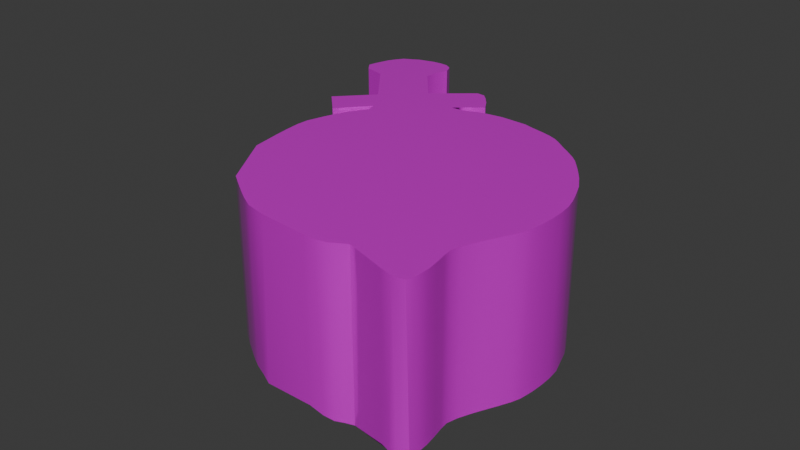 # Source: attack.blend  (saved by Blender 4.1.23; exported with 4.5.12 LTS)
import bpy
from mathutils import Matrix  # noqa: F401  (used for matrix-valued properties, if any)

bpy.ops.wm.read_factory_settings(use_empty=True)
scene = bpy.context.scene
scene.name = 'Scene'

# ---- collections
col_attack = bpy.data.collections.new('Attack'); scene.collection.children.link(col_attack)

# ---- images (referenced by path relative to the original .blend; pixels are not part of the script)
import os
ASSET_DIR = os.environ.get("B2B_ASSET_DIR", "")  # directory of the original .blend (textures are referenced by path, not embedded)
HERE = os.path.dirname(os.path.abspath(__file__))  # packed textures are extracted next to this script under _unpacked/

def load_image(name, relpath, width, height, colorspace="sRGB"):
    """Load a texture the original file referenced (path relative to the .blend, or extracted next to this script)."""
    p = next((c for c in (os.path.join(HERE, relpath), os.path.join(ASSET_DIR, relpath)) if relpath and os.path.exists(c)), "")
    if p:
        img = bpy.data.images.load(p, check_existing=True)
        img.name = name
    else:  # same state as the original file: an image datablock whose file is absent (Cycles renders it pink)
        img = bpy.data.images.new(name, width, height)
        img.source = "FILE"
        img.filepath = "//" + (relpath or name)
    img.colorspace_settings.name = colorspace
    return img
img_attack = load_image('Attack', 'attack.png', 1024, 1024, 'sRGB')

# ---- materials (node trees are filled in below, after node groups)
mat_attack = bpy.data.materials.new('Attack')
mat_attack.use_transparent_shadow = False

# ---- node groups
ng_auto_smooth = bpy.data.node_groups.new('Auto Smooth', 'GeometryNodeTree')
_s = ng_auto_smooth.interface.new_socket(name='Geometry', in_out='OUTPUT', socket_type='NodeSocketGeometry')
_s = ng_auto_smooth.interface.new_socket(name='Geometry', in_out='INPUT', socket_type='NodeSocketGeometry')
_s = ng_auto_smooth.interface.new_socket(name='Angle', in_out='INPUT', socket_type='NodeSocketFloat')
_s.subtype = 'ANGLE'
_s.min_value = 0.0
_s.max_value = 3.142
ng_auto_smooth.is_modifier = True
_N = ng_auto_smooth.nodes; _L = ng_auto_smooth.links
n0 = _N.new('NodeGroupOutput'); n0.name = 'Group Output'; n0.location = (480, -100)
n1 = _N.new('NodeGroupInput'); n1.name = 'Group Input'; n1.location = (-420, -300)
n2 = _N.new('NodeGroupInput'); n2.name = 'Group Input.001'; n2.location = (-60, -100)
n3 = _N.new('GeometryNodeSetShadeSmooth'); n3.name = 'Set Shade Smooth'; n3.location = (120, -100)
n3.domain = 'EDGE'
n4 = _N.new('GeometryNodeSetShadeSmooth'); n4.name = 'Set Shade Smooth.001'; n4.location = (300, -100)
n5 = _N.new('GeometryNodeInputMeshEdgeAngle'); n5.name = 'Edge Angle'; n5.location = (-420, -220)
n6 = _N.new('GeometryNodeInputEdgeSmooth'); n6.name = 'Is Edge Smooth'; n6.location = (-60, -160)
n7 = _N.new('GeometryNodeInputShadeSmooth'); n7.name = 'Is Face Smooth'; n7.location = (-240, -340)
n8 = _N.new('FunctionNodeBooleanMath'); n8.name = 'Boolean Math'; n8.location = (-60, -220)
n9 = _N.new('FunctionNodeCompare'); n9.name = 'Compare'; n9.location = (-240, -180)
n9.operation = 'LESS_EQUAL'
_L.new(n5.outputs[0], n9.inputs[0])
_L.new(n4.outputs[0], n0.inputs[0])
_L.new(n1.outputs[1], n9.inputs[1])
_L.new(n9.outputs[0], n8.inputs[0])
_L.new(n7.outputs[0], n8.inputs[1])
_L.new(n2.outputs[0], n3.inputs[0])
_L.new(n6.outputs[0], n3.inputs[1])
_L.new(n3.outputs[0], n4.inputs[0])
_L.new(n8.outputs[0], n3.inputs[2])
n0.is_active_output = True

# ---- material node trees
mat_attack.use_nodes = True; mat_attack.node_tree.nodes.clear()
_N = mat_attack.node_tree.nodes; _L = mat_attack.node_tree.links
n0 = _N.new('ShaderNodeBsdfPrincipled'); n0.name = 'Principled BSDF'; n0.location = (10, 300)
n0.inputs[1].default_value = 0.3731
n0.inputs[2].default_value = 0.0
n0.inputs[3].default_value = 1.45
n1 = _N.new('ShaderNodeOutputMaterial'); n1.name = 'Material Output'; n1.location = (300, 300)
n2 = _N.new('ShaderNodeTexImage'); n2.name = 'Image Texture'; n2.location = (-280, 280)
n2.image = img_attack
_L.new(n0.outputs[0], n1.inputs[0])
_L.new(n2.outputs[0], n0.inputs[0])
n1.is_active_output = True

# ---- world
world_world = bpy.data.worlds.new('World'); scene.world = world_world
world_world.use_nodes = True; world_world.node_tree.nodes.clear()
_N = world_world.node_tree.nodes; _L = world_world.node_tree.links
n0 = _N.new('ShaderNodeOutputWorld'); n0.name = 'World Output'; n0.location = (300, 300)
n1 = _N.new('ShaderNodeBackground'); n1.name = 'Background'; n1.location = (10, 300)
n1.inputs[0].default_value = (0.05088, 0.05088, 0.05088, 1.0)
_L.new(n1.outputs[0], n0.inputs[0])
n0.is_active_output = True
world_world.color = (0.05088, 0.05088, 0.05088)
world_world.use_sun_shadow = False
world_world.sun_shadow_jitter_overblur = 0.0

# ---- meshes
me_mesh = bpy.data.meshes.new('Mesh')
me_mesh.from_pydata([(0.0109, -0.0005345, 0.0), (0.0413, 0.005562, 0.0), (0.07846, 0.0149, 0.0), (0.09811, 0.01986, 0.0), (0.1177, 0.02451, 0.0), (0.1544, 0.0314, 0.0), (0.1838, 0.0326, 0.0), (0.2058, 0.02529, 0.0), (0.233, 0.01397, 0.0), (0.2626, 0.003138, 0.0), (0.3039, -0.0053, 0.0), (0.324, -0.001103, 0.0), (0.3358, 0.02653, 0.0), (0.333, 0.06618, 0.0), (0.3221, 0.1764, 0.0), (0.3376, 0.1937, 0.0), (0.3532, 0.2111, 0.0), (0.3657, 0.2391, 0.0), (0.3707, 0.2689, 0.0), (0.3861, 0.3983, 0.0), (0.3863, 0.4208, 0.0), (0.3858, 0.4517, 0.0), (0.3746, 0.4885, 0.0), (0.3641, 0.5162, 0.0), (0.3496, 0.5518, 0.0), (0.3305, 0.5963, 0.0), (0.2013, 0.7163, 0.0), (0.1733, 0.7265, 0.0), (0.1464, 0.7366, 0.0), (0.1184, 0.7469, 0.0), (0.08675, 0.7575, 0.0), (0.04911, 0.7687, 0.0), (0.01733, 0.7734, 0.0), (-0.005422, 0.7717, 0.0), (-0.02818, 0.77, 0.0), (-0.05015, 0.7671, 0.0), (-0.08233, 0.7618, 0.0), (-0.1035, 0.7578, 0.0), (-0.1503, 0.7395, 0.0), (-0.1729, 0.752, 0.0), (-0.08087, 0.8024, 0.0), (-0.1291, 0.8747, 0.0), (-0.2343, 0.8104, 0.0), (-0.3388, 0.9361, 0.0), (-0.341, 0.9931, 0.0), (-0.3615, 1.017, 0.0), (-0.3873, 1.017, 0.0), (-0.4281, 1.013, 0.0), (-0.4497, 1.006, 0.0), (-0.4709, 0.9968, 0.0), (-0.4856, 0.9789, 0.0), (-0.5005, 0.9625, 0.0), (-0.5213, 0.9207, 0.0), (-0.5276, 0.8975, 0.0), (-0.5302, 0.8761, 0.0), (-0.5221, 0.8548, 0.0), (-0.4993, 0.8386, 0.0), (-0.4647, 0.8447, 0.0), (-0.4278, 0.8391, 0.0), (-0.3435, 0.7334, 0.0), (-0.3605, 0.72, 0.0), (-0.3772, 0.7064, 0.0), (-0.394, 0.6929, 0.0), (-0.411, 0.6795, 0.0), (-0.4283, 0.6663, 0.0), (-0.4463, 0.6512, 0.0), (-0.4485, 0.6294, 0.0), (-0.4366, 0.6106, 0.0), (-0.4172, 0.5865, 0.0), (-0.3915, 0.5621, 0.0), (-0.373, 0.5768, 0.0), (-0.3544, 0.5918, 0.0), (-0.3242, 0.6146, 0.0), (-0.3324, 0.5827, 0.0), (-0.3548, 0.5496, 0.0), (-0.3659, 0.5243, 0.0), (-0.3795, 0.485, 0.0), (-0.3908, 0.4141, 0.0), (-0.3889, 0.3921, 0.0), (-0.3881, 0.3696, 0.0), (-0.3873, 0.3471, 0.0), (-0.3854, 0.3251, 0.0), (-0.3813, 0.3041, 0.0), (-0.3738, 0.2848, 0.0), (-0.359, 0.2537, 0.0), (-0.35, 0.2326, 0.0), (-0.3352, 0.2015, 0.0), (-0.3231, 0.1818, 0.0), (-0.2994, 0.1528, 0.0), (-0.2807, 0.1315, 0.0), (-0.2607, 0.11, 0.0), (-0.2275, 0.0795, 0.0), (-0.1899, 0.05344, 0.0), (-0.1655, 0.03802, 0.0), (-0.1381, 0.02419, 0.0), (-0.1056, 0.01359, 0.0), (-0.0713, 0.005988, 0.0), (-0.03867, 0.001149, 0.0), (-0.01113, -0.001159, 0.0), (-0.0003228, -0.001436, 0.4178), (0.02497, 0.001922, 0.4178), (0.05933, 0.01001, 0.4178), (0.09811, 0.01986, 0.4178), (0.1177, 0.02451, 0.4178), (0.1544, 0.0314, 0.4178), (0.1838, 0.0326, 0.4178), (0.2058, 0.02529, 0.4178), (0.233, 0.01397, 0.4178), (0.2626, 0.003138, 0.4178), (0.2911, -0.004056, 0.4178), (0.315, -0.004447, 0.4178), (0.334, 0.01464, 0.4178), (0.3366, 0.03627, 0.4178), (0.3338, 0.0631, 0.4178), (0.333, 0.1582, 0.4277), (0.3457, 0.178, 0.4266), (0.3599, 0.1959, 0.4253), (0.3694, 0.2236, 0.4222), (0.3732, 0.2682, 0.4191), (0.3966, 0.3982, 0.4231), (0.3905, 0.426, 0.4194), (0.3817, 0.4673, 0.4179), (0.3746, 0.4885, 0.4178), (0.3641, 0.5162, 0.4178), (0.3496, 0.5518, 0.4178), (0.3305, 0.5963, 0.4178), (0.2166, 0.711, 0.4178), (0.1733, 0.7265, 0.4178), (0.1327, 0.7417, 0.4178), (0.1032, 0.7521, 0.4178), (0.06883, 0.763, 0.4178), (0.04911, 0.7687, 0.4178), (0.01733, 0.7734, 0.4178), (-0.005422, 0.7717, 0.4178), (-0.03814, 0.7688, 0.4178), (-0.06471, 0.7648, 0.4178), (-0.1035, 0.7578, 0.4178), (-0.1503, 0.7395, 0.4178), (-0.1729, 0.752, 0.4178), (-0.08087, 0.8024, 0.4178), (-0.1291, 0.8747, 0.4178), (-0.2343, 0.8104, 0.4178), (-0.3388, 0.9361, 0.4178), (-0.341, 0.9931, 0.4178), (-0.3615, 1.017, 0.4178), (-0.3873, 1.017, 0.4178), (-0.4186, 1.015, 0.4178), (-0.4462, 1.007, 0.4178), (-0.4672, 0.9995, 0.4178), (-0.4827, 0.9829, 0.4178), (-0.4977, 0.9665, 0.4178), (-0.5084, 0.9492, 0.4178), (-0.5224, 0.9159, 0.4178), (-0.5287, 0.8927, 0.4178), (-0.5262, 0.8602, 0.4178), (-0.4993, 0.8386, 0.4178), (-0.4762, 0.8419, 0.4178), (-0.4534, 0.8468, 0.4178), (-0.4278, 0.8391, 0.4178), (-0.352, 0.7267, 0.4178), (-0.3689, 0.7132, 0.4178), (-0.3856, 0.6997, 0.4178), (-0.4025, 0.6861, 0.4178), (-0.4196, 0.6728, 0.4178), (-0.4371, 0.6598, 0.4178), (-0.4485, 0.6294, 0.4178), (-0.4366, 0.6106, 0.4178), (-0.4172, 0.5865, 0.4178), (-0.406, 0.5696, 0.4178), (-0.373, 0.5768, 0.4178), (-0.3544, 0.5918, 0.4178), (-0.3361, 0.6061, 0.4178), (-0.3185, 0.6185, 0.4178), (-0.3366, 0.5772, 0.4178), (-0.3499, 0.5586, 0.4178), (-0.3601, 0.5384, 0.4178), (-0.3723, 0.5066, 0.4178), (-0.3795, 0.485, 0.4178), (-0.3896, 0.4032, 0.4178), (-0.3881, 0.3696, 0.4178), (-0.3873, 0.3471, 0.4178), (-0.3854, 0.3251, 0.4178), (-0.3813, 0.3041, 0.4178), (-0.3738, 0.2848, 0.4178), (-0.3637, 0.2642, 0.4178), (-0.35, 0.2326, 0.4178), (-0.3352, 0.2015, 0.4178), (-0.3231, 0.1818, 0.4178), (-0.3083, 0.1632, 0.4178), (-0.2902, 0.1422, 0.4178), (-0.2708, 0.1207, 0.4178), (-0.2501, 0.09952, 0.4178), (-0.2275, 0.0795, 0.4178), (-0.203, 0.06146, 0.4178), (-0.1761, 0.04622, 0.4178), (-0.1381, 0.02419, 0.4178), (-0.1056, 0.01359, 0.4178), (-0.0713, 0.005988, 0.4178), (-0.03867, 0.001149, 0.4178)], [], [(21, 20, 120), (92, 91, 192, 193), (21, 120, 121), (92, 193, 194), (93, 92, 194), (22, 21, 121, 122), (58, 57, 157, 158), (23, 22, 122, 123), (94, 93, 194, 195), (24, 23, 123, 124), (25, 24, 124, 125), (94, 195, 196), (26, 25, 125, 126), (95, 94, 196), (59, 58, 158, 159), (96, 95, 196), (60, 59, 159), (27, 26, 126, 127), (96, 196, 197), (60, 159, 160), (96, 197, 198), (61, 60, 160), (97, 96, 198), (61, 160, 161), (28, 27, 127, 128), (62, 61, 161), (29, 28, 128), (98, 97, 198, 99), (62, 161, 162), (63, 62, 162), (30, 29, 128, 129), (30, 129, 130), (64, 63, 162, 163), (64, 163, 164), (31, 30, 130, 131), (32, 31, 131, 132), (65, 64, 164), (33, 32, 132, 133), (66, 65, 164, 165), (33, 133, 134), (34, 33, 134), (35, 34, 134), (36, 35, 134, 135), (37, 36, 135, 136), (67, 66, 165), (38, 37, 136, 137), (39, 38, 137, 138), (40, 39, 138, 139), (67, 165, 166), (41, 40, 139, 140), (42, 41, 140, 141), (67, 166, 167), (43, 42, 141, 142), (44, 43, 142, 143), (68, 67, 167), (45, 44, 143, 144), (46, 45, 144, 145), (69, 68, 167, 168), (69, 168, 169), (70, 69, 169), (47, 46, 145, 146), (0, 98, 99), (47, 146, 147), (0, 99, 100), (71, 70, 169, 170), (48, 47, 147), (1, 0, 100), (1, 100, 101), (2, 1, 101), (72, 71, 170, 171), (48, 147, 148), (3, 2, 101, 102), (49, 48, 148), (4, 3, 102, 103), (72, 171, 172), (5, 4, 103, 104), (6, 5, 104), (73, 72, 171), (6, 104, 105), (73, 171, 173), (49, 148, 149), (6, 105, 106), (50, 49, 149), (7, 6, 106), (7, 106, 107), (73, 173, 174), (8, 7, 107), (74, 73, 174), (50, 149, 150), (9, 8, 107), (51, 50, 150), (9, 107, 108), (74, 174, 175), (75, 74, 175), (10, 9, 108, 109), (10, 109, 110), (75, 175, 176), (11, 10, 110), (76, 75, 176, 177), (77, 76, 177, 178), (11, 110, 111), (78, 77, 178), (51, 150, 151), (12, 11, 111), (79, 78, 178, 179), (52, 51, 151), (12, 111, 112), (52, 151, 152), (13, 12, 112), (80, 79, 179, 180), (53, 52, 152), (81, 80, 180), (53, 152, 153), (13, 112, 113), (81, 180, 181), (82, 81, 181, 182), (54, 53, 153), (83, 82, 182, 183), (84, 83, 183, 184), (54, 153, 154), (14, 13, 113, 114), (85, 84, 184, 185), (14, 114, 115), (15, 14, 115), (86, 85, 185, 186), (55, 54, 154), (15, 115, 116), (87, 86, 186, 187), (16, 15, 116), (56, 55, 154, 155), (16, 116, 117), (88, 87, 187, 188), (17, 16, 117), (17, 117, 118), (89, 88, 188, 189), (18, 17, 118), (19, 18, 118, 119), (89, 189, 190), (19, 119, 120), (90, 89, 190, 191), (20, 19, 120), (91, 90, 191), (57, 56, 155, 156), (91, 191, 192), (57, 156, 157), (98, 0, 1, 2, 3, 4, 5, 6, 7, 8, 9, 10, 11, 12, 13, 14, 15, 16, 17, 18, 19, 20, 21, 22, 23, 24, 25, 26, 27, 28, 29, 30, 31, 32, 33, 34, 35, 36, 37, 38, 39, 40, 41, 42, 43, 44, 45, 46, 47, 48, 49, 50, 51, 52, 53, 54, 55, 56, 57, 58, 59, 60, 61, 62, 63, 64, 65, 66, 67, 68, 69, 70, 71, 72, 73, 74, 75, 76, 77, 78, 79, 80, 81, 82, 83, 84, 85, 86, 87, 88, 89, 90, 91, 92, 93, 94, 95, 96, 97), (99, 198, 197, 196, 195, 194, 193, 192, 191, 190, 189, 188, 187, 186, 185, 184, 183, 182, 181, 180, 179, 178, 177, 176, 175, 174, 173, 171, 170, 169, 168, 167, 166, 165, 164, 163, 162, 161, 160, 159, 158, 157, 156, 155, 154, 153, 152, 151, 150, 149, 148, 147, 146, 145, 144, 143, 142, 141, 140, 139, 138, 137, 136, 135, 134, 133, 132, 131, 130, 129, 128, 127, 126, 125, 124, 123, 122, 121, 120, 119, 118, 117, 116, 115, 114, 113, 112, 111, 110, 109, 108, 107, 106, 105, 104, 103, 102, 101, 100)])
me_mesh.polygons.foreach_set('use_smooth', [True] * 147)
_uv = me_mesh.uv_layers.new(name='UVMap')
_uv.uv.foreach_set('vector', [0.3846, 0.8012, 0.3845, 0.7859, 0.5935, 0.7882, 0.5973, 0.6206, 0.5974, 0.6011, 0.8055, 0.6011, 0.8055, 0.6138, 0.3846, 0.8012, 0.5935, 0.7882, 0.5927, 0.8092, 0.5973, 0.6206, 0.8055, 0.6138, 0.8055, 0.6277, 0.5973, 0.6333, 0.5973, 0.6206, 0.8055, 0.6277, 0.3845, 0.8201, 0.3846, 0.8012, 0.5927, 0.8092, 0.5927, 0.8201, 0.967, 0.7917, 0.9485, 0.7917, 0.954, 0.5836, 0.967, 0.5836, 0.3845, 0.8346, 0.3845, 0.8201, 0.5927, 0.8201, 0.5927, 0.8346, 0.5973, 0.6473, 0.5973, 0.6333, 0.8055, 0.6277, 0.8055, 0.6473, 0.3845, 0.8533, 0.3845, 0.8346, 0.5927, 0.8346, 0.5926, 0.8533, 0.3845, 0.8767, 0.3845, 0.8533, 0.5926, 0.8533, 0.5926, 0.8767, 0.5973, 0.6473, 0.8055, 0.6473, 0.8055, 0.6638, 0.3841, 0.9462, 0.3845, 0.8767, 0.5926, 0.8767, 0.5923, 0.9423, 0.5973, 0.6638, 0.5973, 0.6473, 0.8055, 0.6638, 0.9603, 0.4163, 0.906, 0.4163, 0.906, 0.2081, 0.9634, 0.2082, 0.5973, 0.6811, 0.5973, 0.6638, 0.8055, 0.6638, 0.8561, 0.4163, 0.8463, 0.4163, 0.8512, 0.2081, 0.7914, 0.2081, 0.7792, 0.2081, 0.7725, 6.532e-06, 0.7914, 5.285e-06, 0.5973, 0.6811, 0.8055, 0.6638, 0.8055, 0.6811, 0.8561, 0.4163, 0.8512, 0.2081, 0.861, 0.2081, 0.5973, 0.6811, 0.8055, 0.6811, 0.8055, 0.6975, 0.8659, 0.4163, 0.8561, 0.4163, 0.861, 0.2081, 0.5973, 0.6975, 0.5973, 0.6811, 0.8055, 0.6975, 0.8659, 0.4163, 0.861, 0.2081, 0.8707, 0.2081, 0.8032, 0.2081, 0.7914, 0.2081, 0.7914, 5.285e-06, 0.8092, 4.098e-06, 0.8756, 0.4163, 0.8659, 0.4163, 0.8707, 0.2081, 0.8154, 0.2081, 0.8032, 0.2081, 0.8092, 4.098e-06, 0.5973, 0.7113, 0.5973, 0.6975, 0.8055, 0.6975, 0.8055, 0.7166, 0.8756, 0.4163, 0.8707, 0.2081, 0.8805, 0.2082, 0.8854, 0.4163, 0.8756, 0.4163, 0.8805, 0.2082, 0.8294, 0.2081, 0.8154, 0.2081, 0.8092, 4.098e-06, 0.8221, 3.266e-06, 0.8294, 0.2081, 0.8221, 3.266e-06, 0.8374, 2.346e-06, 0.8954, 0.4163, 0.8854, 0.4163, 0.8805, 0.2082, 0.8904, 0.2082, 0.8954, 0.4163, 0.8904, 0.2082, 0.9005, 0.2082, 0.8462, 0.2081, 0.8294, 0.2081, 0.8374, 2.346e-06, 0.8462, 1.856e-06, 0.861, 0.2081, 0.8462, 0.2081, 0.8462, 1.856e-06, 0.861, 1.247e-06, 0.906, 0.4163, 0.8954, 0.4163, 0.9005, 0.2082, 0.8722, 0.2081, 0.861, 0.2081, 0.861, 1.247e-06, 0.8722, 1.054e-06, 0.331, 0.7969, 0.3202, 0.7967, 0.3201, 0.5885, 0.335, 0.5888, 0.8722, 0.2081, 0.8722, 1.054e-06, 0.8883, 8.017e-07, 0.8834, 0.2081, 0.8722, 0.2081, 0.8883, 8.017e-07, 0.8943, 0.2081, 0.8834, 0.2081, 0.8883, 8.017e-07, 0.9105, 0.2081, 0.8943, 0.2081, 0.8883, 8.017e-07, 0.9016, 6.829e-07, 0.9212, 0.2081, 0.9105, 0.2081, 0.9016, 6.829e-07, 0.9212, 5.493e-07, 0.3406, 0.7971, 0.331, 0.7969, 0.335, 0.5888, 0.9461, 0.2081, 0.9212, 0.2081, 0.9212, 5.493e-07, 0.9461, 8.462e-07, 0.9555, 0.2081, 0.9461, 0.2081, 0.9461, 8.462e-07, 0.9555, 0.0, 0.9028, 0.9999, 0.8587, 0.9999, 0.8587, 0.7918, 0.9028, 0.7917, 0.3406, 0.7971, 0.335, 0.5888, 0.3446, 0.589, 0.9988, 1.0, 0.9593, 0.9999, 0.9593, 0.7917, 0.9988, 0.7919, 0.9174, 0.7917, 0.8587, 0.7917, 0.8587, 0.5836, 0.9174, 0.5836, 0.3406, 0.7971, 0.3446, 0.589, 0.3569, 0.5892, 0.2784, 0.7969, 0.2082, 0.7967, 0.2082, 0.5885, 0.2784, 0.5888, 0.3066, 0.7969, 0.2784, 0.7969, 0.2784, 0.5888, 0.3066, 0.5888, 0.3529, 0.7974, 0.3406, 0.7971, 0.3569, 0.5892, 0.3201, 0.797, 0.3066, 0.7969, 0.3066, 0.5888, 0.3201, 0.5888, 0.7848, 0.4163, 0.7725, 0.4163, 0.7725, 0.2081, 0.7848, 0.2081, 0.3656, 0.7976, 0.3529, 0.7974, 0.3569, 0.5892, 0.3656, 0.5894, 0.9249, 0.9999, 0.9174, 0.7918, 0.9336, 0.7918, 0.9336, 0.9999, 0.9249, 0.9999, 0.9336, 0.7918, 0.8051, 0.4163, 0.7848, 0.4163, 0.7848, 0.2081, 0.8003, 0.2081, 0.5973, 0.7222, 0.5973, 0.7113, 0.8055, 0.7166, 0.8051, 0.4163, 0.8003, 0.2081, 0.8146, 0.2081, 0.5973, 0.7222, 0.8055, 0.7166, 0.8055, 0.7291, 0.9424, 0.9999, 0.9336, 0.9999, 0.9336, 0.7918, 0.9424, 0.7918, 0.8164, 0.4163, 0.8051, 0.4163, 0.8146, 0.2081, 0.5973, 0.7371, 0.5973, 0.7222, 0.8055, 0.7291, 0.5973, 0.7371, 0.8055, 0.7291, 0.8055, 0.7459, 0.5973, 0.7553, 0.5973, 0.7371, 0.8055, 0.7459, 0.9566, 0.9999, 0.9424, 0.9999, 0.9424, 0.7918, 0.951, 0.7918, 0.8164, 0.4163, 0.8146, 0.2081, 0.8257, 0.2081, 0.5973, 0.7649, 0.5973, 0.7553, 0.8055, 0.7459, 0.8055, 0.7649, 0.8278, 0.4163, 0.8164, 0.4163, 0.8257, 0.2081, 0.5973, 0.7745, 0.5973, 0.7649, 0.8055, 0.7649, 0.8055, 0.7745, 0.9566, 0.9999, 0.951, 0.7918, 0.9593, 0.7917, 0.5973, 0.7925, 0.5973, 0.7745, 0.8055, 0.7745, 0.8055, 0.7925, 0.5973, 0.8071, 0.5973, 0.7925, 0.8055, 0.7925, 3.086e-05, 0.6043, 2.538e-05, 0.5885, 0.2082, 0.5926, 0.5973, 0.8071, 0.8055, 0.7925, 0.8055, 0.8071, 3.086e-05, 0.6043, 0.2082, 0.5926, 0.2082, 0.6069, 0.8278, 0.4163, 0.8257, 0.2081, 0.8352, 0.2081, 0.5973, 0.8071, 0.8055, 0.8071, 0.8055, 0.8182, 0.837, 0.4163, 0.8278, 0.4163, 0.8352, 0.2081, 0.5973, 0.8182, 0.5973, 0.8071, 0.8055, 0.8182, 0.5973, 0.8182, 0.8055, 0.8182, 0.8055, 0.8321, 3.086e-05, 0.6043, 0.2082, 0.6069, 0.2082, 0.6159, 0.5973, 0.8321, 0.5973, 0.8182, 0.8055, 0.8321, 4.469e-05, 0.6203, 3.086e-05, 0.6043, 0.2082, 0.6159, 0.837, 0.4163, 0.8352, 0.2081, 0.8444, 0.2082, 0.5973, 0.8472, 0.5973, 0.8321, 0.8055, 0.8321, 0.8463, 0.4163, 0.837, 0.4163, 0.8444, 0.2082, 0.5973, 0.8472, 0.8055, 0.8321, 0.8055, 0.8472, 4.469e-05, 0.6203, 0.2082, 0.6159, 0.2082, 0.6258, 5.176e-05, 0.6327, 4.469e-05, 0.6203, 0.2082, 0.6258, 0.5973, 0.868, 0.5973, 0.8472, 0.8055, 0.8472, 0.8055, 0.8616, 0.5973, 0.868, 0.8055, 0.8616, 0.8055, 0.8735, 5.176e-05, 0.6327, 0.2082, 0.6258, 0.2082, 0.6413, 0.5973, 0.8778, 0.5973, 0.868, 0.8055, 0.8735, 6.06e-05, 0.652, 5.176e-05, 0.6327, 0.2082, 0.6413, 0.2082, 0.652, 6.881e-05, 0.687, 6.06e-05, 0.652, 0.2082, 0.652, 0.2082, 0.6925, 0.5973, 0.8778, 0.8055, 0.8735, 0.8055, 0.8823, 6.822e-05, 0.698, 6.881e-05, 0.687, 0.2082, 0.6925, 0.8055, 0.7917, 0.8055, 0.5836, 0.8139, 0.5837, 0.3842, 0.5962, 0.3841, 0.5836, 0.5923, 0.5905, 6.83e-05, 0.7092, 6.822e-05, 0.698, 0.2082, 0.6925, 0.2082, 0.7092, 0.8259, 0.7919, 0.8055, 0.7917, 0.8139, 0.5837, 0.3842, 0.5962, 0.5923, 0.5905, 0.5923, 0.6009, 0.8259, 0.7919, 0.8139, 0.5837, 0.8302, 0.5838, 0.3842, 0.6159, 0.3842, 0.5962, 0.5923, 0.6009, 6.837e-05, 0.7205, 6.83e-05, 0.7092, 0.2082, 0.7092, 0.2082, 0.7205, 0.8373, 0.792, 0.8259, 0.7919, 0.8302, 0.5838, 6.778e-05, 0.7314, 6.837e-05, 0.7205, 0.2082, 0.7205, 0.8373, 0.792, 0.8302, 0.5838, 0.8416, 0.5839, 0.3842, 0.6159, 0.5923, 0.6009, 0.5923, 0.6144, 6.778e-05, 0.7314, 0.2082, 0.7205, 0.2082, 0.7314, 6.586e-05, 0.742, 6.778e-05, 0.7314, 0.2082, 0.7314, 0.2082, 0.742, 0.8479, 0.7921, 0.8373, 0.792, 0.8416, 0.5839, 6.195e-05, 0.7517, 6.586e-05, 0.742, 0.2082, 0.742, 0.2082, 0.7517, 5.404e-05, 0.7675, 6.195e-05, 0.7517, 0.2082, 0.7517, 0.2082, 0.7622, 0.8479, 0.7921, 0.8416, 0.5839, 0.8579, 0.5841, 0.3842, 0.671, 0.3842, 0.6159, 0.5923, 0.6144, 0.5973, 0.6612, 4.923e-05, 0.7782, 5.404e-05, 0.7675, 0.2082, 0.7622, 0.2082, 0.7782, 0.3842, 0.671, 0.5973, 0.6612, 0.5968, 0.6699, 0.3843, 0.6783, 0.3842, 0.671, 0.5968, 0.6699, 4.132e-05, 0.7939, 4.923e-05, 0.7782, 0.2082, 0.7782, 0.2082, 0.7939, 0.8587, 0.7922, 0.8479, 0.7921, 0.8579, 0.5841, 0.3843, 0.6783, 0.5968, 0.6699, 0.5962, 0.6776, 3.477e-05, 0.804, 4.132e-05, 0.7939, 0.2082, 0.7939, 0.2082, 0.804, 0.3843, 0.6855, 0.3843, 0.6783, 0.5962, 0.6776, 0.9315, 0.7917, 0.9196, 0.7917, 0.9174, 0.5836, 0.9315, 0.5836, 0.3843, 0.6855, 0.5962, 0.6776, 0.5947, 0.6904, 2.158e-05, 0.8189, 3.477e-05, 0.804, 0.2082, 0.804, 0.2082, 0.8136, 0.3844, 0.6983, 0.3843, 0.6855, 0.5947, 0.6904, 0.3844, 0.6983, 0.5947, 0.6904, 0.5932, 0.712, 1.118e-05, 0.8299, 2.158e-05, 0.8189, 0.2082, 0.8136, 0.2082, 0.8244, 0.3844, 0.7126, 0.3844, 0.6983, 0.5932, 0.712, 0.3845, 0.7749, 0.3844, 0.7126, 0.5932, 0.712, 0.5953, 0.774, 1.118e-05, 0.8299, 0.2082, 0.8244, 0.2081, 0.8355, 0.3845, 0.7749, 0.5953, 0.774, 0.5935, 0.7882, 6.329e-09, 0.841, 1.118e-05, 0.8299, 0.2081, 0.8355, 0.2081, 0.8464, 0.3845, 0.7859, 0.3845, 0.7749, 0.5935, 0.7882, 0.5974, 0.6011, 0.5974, 0.5836, 0.8055, 0.5892, 0.9485, 0.7917, 0.9315, 0.7917, 0.9315, 0.5836, 0.9429, 0.5836, 0.5974, 0.6011, 0.8055, 0.5892, 0.8055, 0.6011, 0.9485, 0.7917, 0.9429, 0.5836, 0.954, 0.5836, 0.01903, 0.1472, 0.02448, 0.1377, 0.0343, 0.1258, 0.04712, 0.1116, 0.05391, 0.1042, 0.06056, 0.09665, 0.07219, 0.08216, 0.07963, 0.06951, 0.0816, 0.05811, 0.08299, 0.04354, 0.08519, 0.02798, 0.09118, 0.007863, 0.09775, -6.027e-09, 0.1126, 0.001331, 0.1294, 0.01186, 0.1753, 0.04255, 0.1866, 0.03978, 0.1978, 0.037, 0.213, 0.03809, 0.2274, 0.04288, 0.2878, 0.06651, 0.2977, 0.0717, 0.3112, 0.07916, 0.3247, 0.09273, 0.3345, 0.1038, 0.3467, 0.1186, 0.3618, 0.1374, 0.3841, 0.2224, 0.382, 0.2371, 0.3802, 0.2512, 0.3781, 0.266, 0.3753, 0.2824, 0.3714, 0.3015, 0.366, 0.3166, 0.3599, 0.3262, 0.3538, 0.3358, 0.3474, 0.3448, 0.3375, 0.3577, 0.3308, 0.366, 0.3118, 0.3823, 0.3119, 0.3952, 0.3557, 0.3666, 0.3761, 0.4047, 0.3232, 0.4359, 0.3539, 0.5113, 0.3784, 0.5256, 0.3841, 0.5403, 0.3782, 0.5517, 0.3667, 0.5685, 0.3584, 0.5763, 0.3495, 0.5836, 0.3382, 0.5858, 0.3275, 0.5885, 0.3043, 0.5878, 0.2926, 0.5852, 0.2826, 0.5813, 0.2751, 0.5727, 0.2733, 0.5589, 0.2841, 0.5451, 0.2904, 0.5276, 0.2637, 0.4658, 0.2538, 0.47, 0.2439, 0.4742, 0.234, 0.4784, 0.2242, 0.4827, 0.2143, 0.4872, 0.2035, 0.4916, 0.1934, 0.4875, 0.1879, 0.4778, 0.1819, 0.4636, 0.1772, 0.4466, 0.188, 0.4419, 0.1989, 0.4373, 0.2161, 0.4294, 0.2001, 0.4255, 0.1803, 0.4275, 0.1666, 0.4265, 0.1461, 0.4232, 0.1123, 0.4115, 0.1031, 0.4055, 0.09341, 0.3999, 0.08369, 0.3943, 0.07447, 0.3883, 0.06624, 0.3816, 0.05949, 0.3737, 0.04931, 0.3599, 0.04218, 0.351, 0.032, 0.3372, 0.02613, 0.3273, 0.019, 0.31, 0.014, 0.2968, 0.009279, 0.283, 0.003653, 0.2612, 0.001046, 0.2386, 8.86e-09, 0.2242, 0.0003483, 0.209, 0.00333, 0.1922, 0.008041, 0.1753, 0.01358, 0.1599, 0.6272, 0.04105, 0.6453, 0.04712, 0.6605, 0.05355, 0.676, 0.06152, 0.6904, 0.07072, 0.7059, 0.08611, 0.717, 0.09683, 0.7265, 0.1086, 0.7349, 0.1211, 0.7422, 0.1339, 0.7489, 0.1467, 0.755, 0.1591, 0.7598, 0.1699, 0.7631, 0.181, 0.7663, 0.1978, 0.769, 0.2147, 0.7713, 0.226, 0.7725, 0.2362, 0.7718, 0.2468, 0.77, 0.2577, 0.7675, 0.2686, 0.764, 0.285, 0.7489, 0.3232, 0.7427, 0.3327, 0.7328, 0.3465, 0.7253, 0.3549, 0.7166, 0.3622, 0.7127, 0.3761, 0.7233, 0.3715, 0.7342, 0.3666, 0.751, 0.3673, 0.7543, 0.3769, 0.7606, 0.3909, 0.764, 0.4015, 0.7547, 0.4147, 0.7446, 0.4187, 0.7347, 0.423, 0.7249, 0.4274, 0.7151, 0.4319, 0.7053, 0.4363, 0.7276, 0.5, 0.7391, 0.5069, 0.7506, 0.5074, 0.7622, 0.5087, 0.7725, 0.5225, 0.7696, 0.5385, 0.7636, 0.5488, 0.7527, 0.5631, 0.7454, 0.5702, 0.7361, 0.5762, 0.7265, 0.5822, 0.7155, 0.583, 0.7012, 0.5836, 0.6857, 0.5808, 0.6734, 0.5774, 0.6665, 0.5633, 0.6726, 0.5355, 0.638, 0.4618, 0.5792, 0.4796, 0.565, 0.4387, 0.6158, 0.4259, 0.6064, 0.4171, 0.5816, 0.42, 0.562, 0.4185, 0.5487, 0.4171, 0.5325, 0.4144, 0.5213, 0.4124, 0.5066, 0.4061, 0.4978, 0.4009, 0.4826, 0.3913, 0.4697, 0.3826, 0.452, 0.3702, 0.4331, 0.3573, 0.3926, 0.2876, 0.389, 0.2638, 0.3865, 0.2448, 0.3849, 0.2301, 0.3841, 0.219, 0.3851, 0.198, 0.3856, 0.1839, 0.4132, 0.1241, 0.4206, 0.1031, 0.4287, 0.09095, 0.4378, 0.0841, 0.4465, 0.07613, 0.458, 0.03019, 0.46, 0.01691, 0.464, 0.006808, 0.4756, -1.553e-08, 0.487, 0.003183, 0.4999, 0.01024, 0.5128, 0.01918, 0.5244, 0.02804, 0.5341, 0.03433, 0.5485, 0.03745, 0.567, 0.03874, 0.5771, 0.03896, 0.597, 0.03908, 0.6146, 0.0395])
me_mesh.materials.append(mat_attack)
me_mesh.update()

# ---- objects
ob_attack = bpy.data.objects.new('Attack', me_mesh)

# ---- transforms, parenting, visibility, modifiers, constraints
ob_attack.location = (-0.8014, -2.069, 0.1198)
ob_attack.rotation_euler = (3.142, 0.0, -1.775)
_m = ob_attack.modifiers.new('Auto Smooth', 'NODES')
_m.node_group = ng_auto_smooth
_gi = [s.identifier for s in ng_auto_smooth.interface.items_tree if s.item_type == 'SOCKET' and s.in_out == 'INPUT']
_m[_gi[1]] = 0.5236  # Angle

# ---- collection membership
col_attack.objects.link(ob_attack)

# ---- scene / render settings (as saved in the file)
scene.frame_start = 1; scene.frame_end = 250; scene.frame_set(1)
scene.render.engine = 'BLENDER_EEVEE_NEXT'
scene.cycles.sampling_pattern = 'TABULATED_SOBOL'
scene.eevee.ray_tracing_options.trace_max_roughness = 0.0
bpy.context.view_layer.update()

# ---- added for rendering (the .blend has no active camera and no usable light): camera, sun
cam_auto = bpy.data.cameras.new('AutoCamera')
cam_auto.lens = 50.0
cam_auto.sensor_width = 36.0
cam_auto.clip_end = 1000.0
ob_auto_camera = bpy.data.objects.new('AutoCamera', cam_auto)
scene.collection.objects.link(ob_auto_camera)
ob_auto_camera.location = (0.27621, -3.7728, 1.15368)
ob_auto_camera.rotation_euler = (1.09748, -7.21219e-08, 0.694738)
scene.camera = ob_auto_camera
light_auto_sun = bpy.data.lights.new('AutoSun', 'SUN')
light_auto_sun.energy = 3.0
light_auto_sun.angle = 0.0523599
ob_auto_sun = bpy.data.objects.new('AutoSun', light_auto_sun)
scene.collection.objects.link(ob_auto_sun)
ob_auto_sun.rotation_euler = (0.872665, 0.174533, 0.523599)
bpy.context.view_layer.update()
